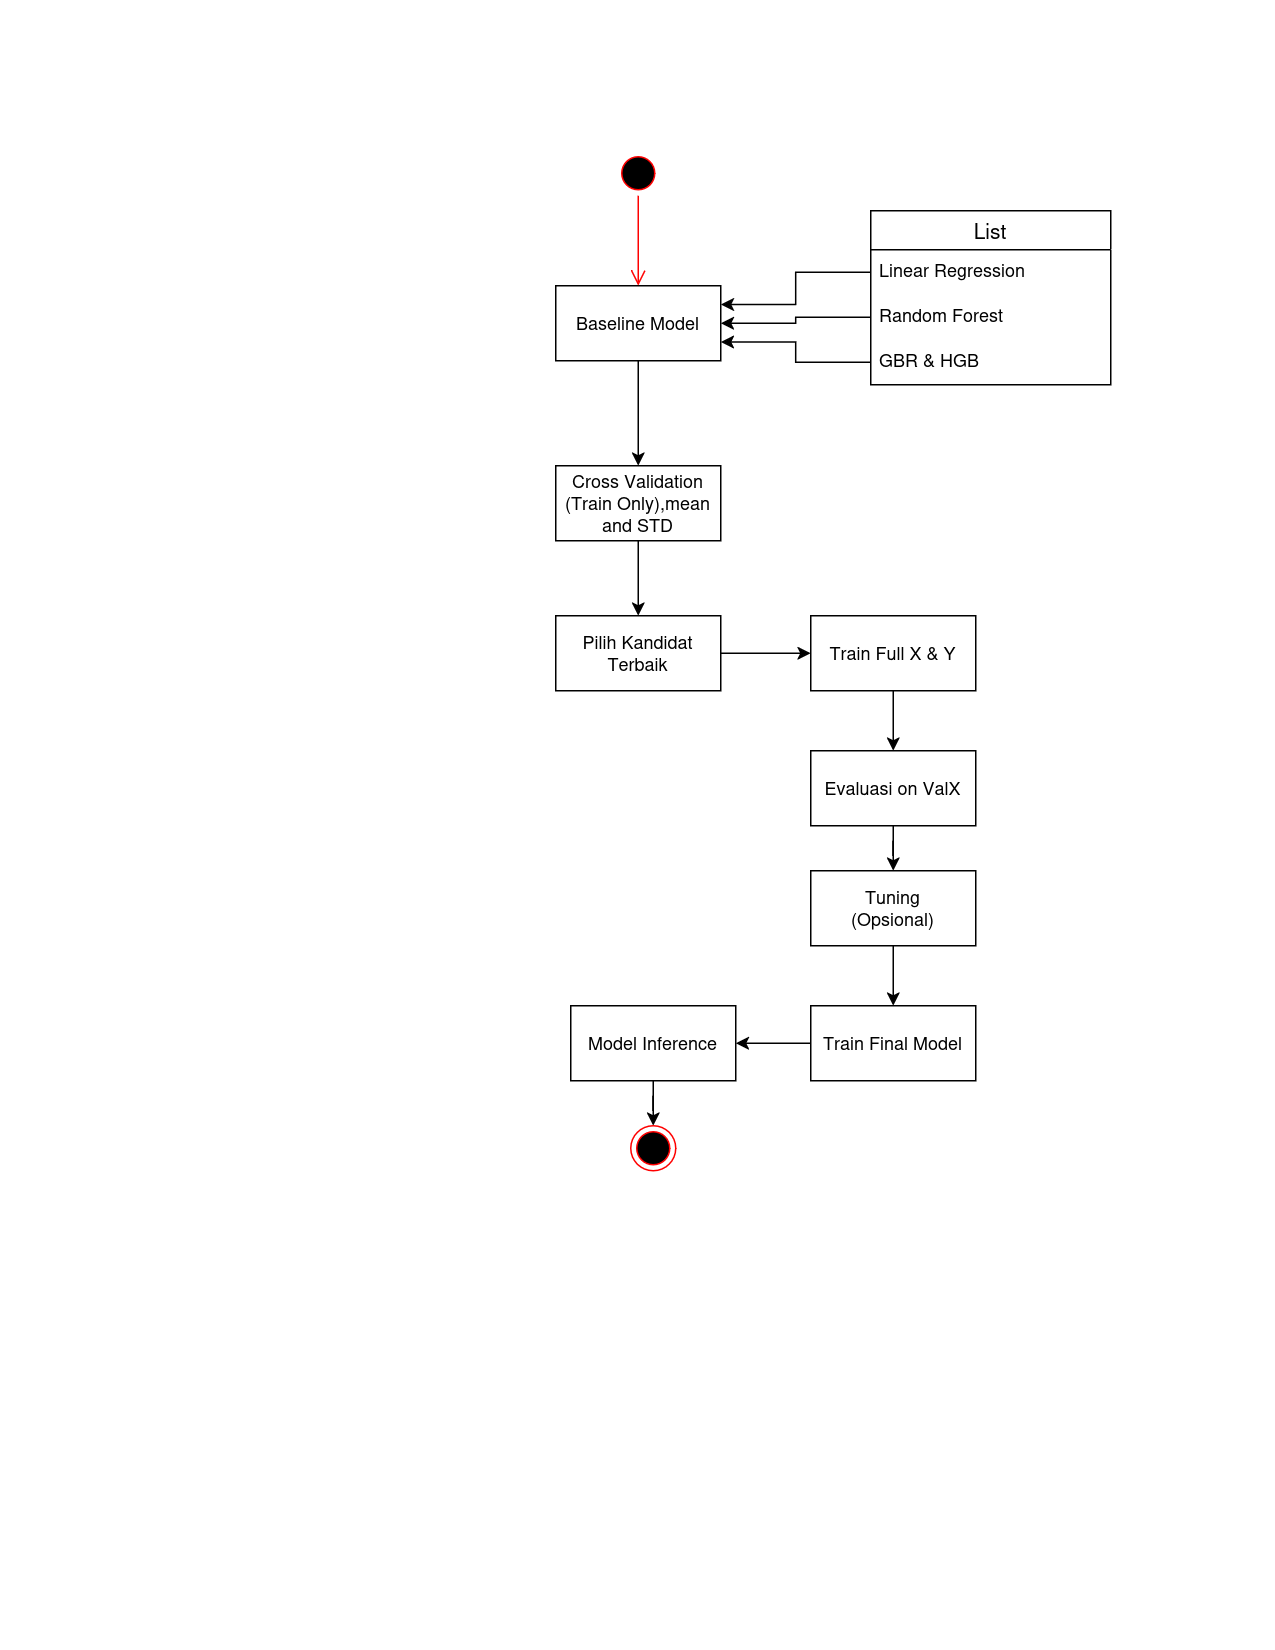

The diagram above was exported from draw.io. Its source (the exported page's mxGraphModel, read from the mxfile embedded in the PNG):
<mxGraphModel dx="466" dy="795" grid="1" gridSize="10" guides="1" tooltips="1" connect="1" arrows="1" fold="1" page="1" pageScale="1" pageWidth="850" pageHeight="1100" math="0" shadow="0">
  <root>
    <mxCell id="0" />
    <mxCell id="1" parent="0" />
    <mxCell id="pR1CArKreuHKYsj8v1UP-5" edge="1" parent="1" source="pR1CArKreuHKYsj8v1UP-2" style="edgeStyle=orthogonalEdgeStyle;rounded=0;orthogonalLoop=1;jettySize=auto;html=1;" target="pR1CArKreuHKYsj8v1UP-4">
      <mxGeometry relative="1" as="geometry" />
    </mxCell>
    <mxCell id="pR1CArKreuHKYsj8v1UP-2" parent="1" style="html=1;whiteSpace=wrap;" value="Baseline Model" vertex="1">
      <mxGeometry height="50" width="110" x="370" y="190" as="geometry" />
    </mxCell>
    <mxCell id="pR1CArKreuHKYsj8v1UP-14" edge="1" parent="1" source="pR1CArKreuHKYsj8v1UP-4" style="edgeStyle=orthogonalEdgeStyle;rounded=0;orthogonalLoop=1;jettySize=auto;html=1;entryX=0.5;entryY=0;entryDx=0;entryDy=0;" target="pR1CArKreuHKYsj8v1UP-13">
      <mxGeometry relative="1" as="geometry" />
    </mxCell>
    <mxCell id="pR1CArKreuHKYsj8v1UP-4" parent="1" style="html=1;whiteSpace=wrap;" value="&lt;div&gt;Cross Validation&lt;/div&gt;&lt;div&gt;(Train Only),mean and STD&lt;/div&gt;" vertex="1">
      <mxGeometry height="50" width="110" x="370" y="310" as="geometry" />
    </mxCell>
    <mxCell id="pR1CArKreuHKYsj8v1UP-6" parent="1" style="swimlane;fontStyle=0;childLayout=stackLayout;horizontal=1;startSize=26;horizontalStack=0;resizeParent=1;resizeParentMax=0;resizeLast=0;collapsible=1;marginBottom=0;align=center;fontSize=14;" value="List" vertex="1">
      <mxGeometry height="116" width="160" x="580" y="140" as="geometry" />
    </mxCell>
    <mxCell id="pR1CArKreuHKYsj8v1UP-7" parent="pR1CArKreuHKYsj8v1UP-6" style="text;strokeColor=none;fillColor=none;spacingLeft=4;spacingRight=4;overflow=hidden;rotatable=0;points=[[0,0.5],[1,0.5]];portConstraint=eastwest;fontSize=12;whiteSpace=wrap;html=1;" value="Linear Regression" vertex="1">
      <mxGeometry height="30" width="160" y="26" as="geometry" />
    </mxCell>
    <mxCell id="pR1CArKreuHKYsj8v1UP-8" parent="pR1CArKreuHKYsj8v1UP-6" style="text;strokeColor=none;fillColor=none;spacingLeft=4;spacingRight=4;overflow=hidden;rotatable=0;points=[[0,0.5],[1,0.5]];portConstraint=eastwest;fontSize=12;whiteSpace=wrap;html=1;" value="Random Forest" vertex="1">
      <mxGeometry height="30" width="160" y="56" as="geometry" />
    </mxCell>
    <mxCell id="pR1CArKreuHKYsj8v1UP-9" parent="pR1CArKreuHKYsj8v1UP-6" style="text;strokeColor=none;fillColor=none;spacingLeft=4;spacingRight=4;overflow=hidden;rotatable=0;points=[[0,0.5],[1,0.5]];portConstraint=eastwest;fontSize=12;whiteSpace=wrap;html=1;" value="GBR &amp;amp; HGB" vertex="1">
      <mxGeometry height="30" width="160" y="86" as="geometry" />
    </mxCell>
    <mxCell id="pR1CArKreuHKYsj8v1UP-10" edge="1" parent="1" source="pR1CArKreuHKYsj8v1UP-8" style="edgeStyle=orthogonalEdgeStyle;rounded=0;orthogonalLoop=1;jettySize=auto;html=1;entryX=1;entryY=0.5;entryDx=0;entryDy=0;" target="pR1CArKreuHKYsj8v1UP-2">
      <mxGeometry relative="1" as="geometry" />
    </mxCell>
    <mxCell id="pR1CArKreuHKYsj8v1UP-11" edge="1" parent="1" source="pR1CArKreuHKYsj8v1UP-7" style="edgeStyle=orthogonalEdgeStyle;rounded=0;orthogonalLoop=1;jettySize=auto;html=1;entryX=1;entryY=0.25;entryDx=0;entryDy=0;" target="pR1CArKreuHKYsj8v1UP-2">
      <mxGeometry relative="1" as="geometry" />
    </mxCell>
    <mxCell id="pR1CArKreuHKYsj8v1UP-12" edge="1" parent="1" source="pR1CArKreuHKYsj8v1UP-9" style="edgeStyle=orthogonalEdgeStyle;rounded=0;orthogonalLoop=1;jettySize=auto;html=1;entryX=1;entryY=0.75;entryDx=0;entryDy=0;" target="pR1CArKreuHKYsj8v1UP-2">
      <mxGeometry relative="1" as="geometry" />
    </mxCell>
    <mxCell id="pR1CArKreuHKYsj8v1UP-16" edge="1" parent="1" source="pR1CArKreuHKYsj8v1UP-13" style="edgeStyle=orthogonalEdgeStyle;rounded=0;orthogonalLoop=1;jettySize=auto;html=1;entryX=0;entryY=0.5;entryDx=0;entryDy=0;" target="pR1CArKreuHKYsj8v1UP-15">
      <mxGeometry relative="1" as="geometry" />
    </mxCell>
    <mxCell id="pR1CArKreuHKYsj8v1UP-13" parent="1" style="html=1;whiteSpace=wrap;" value="Pilih Kandidat Terbaik" vertex="1">
      <mxGeometry height="50" width="110" x="370" y="410" as="geometry" />
    </mxCell>
    <mxCell id="pR1CArKreuHKYsj8v1UP-18" edge="1" parent="1" source="pR1CArKreuHKYsj8v1UP-15" style="edgeStyle=orthogonalEdgeStyle;rounded=0;orthogonalLoop=1;jettySize=auto;html=1;entryX=0.5;entryY=0;entryDx=0;entryDy=0;" target="pR1CArKreuHKYsj8v1UP-17">
      <mxGeometry relative="1" as="geometry" />
    </mxCell>
    <mxCell id="pR1CArKreuHKYsj8v1UP-15" parent="1" style="html=1;whiteSpace=wrap;" value="Train Full X &amp;amp; Y" vertex="1">
      <mxGeometry height="50" width="110" x="540" y="410" as="geometry" />
    </mxCell>
    <mxCell id="pR1CArKreuHKYsj8v1UP-20" edge="1" parent="1" source="pR1CArKreuHKYsj8v1UP-17" style="edgeStyle=orthogonalEdgeStyle;rounded=0;orthogonalLoop=1;jettySize=auto;html=1;entryX=0.5;entryY=0;entryDx=0;entryDy=0;" target="pR1CArKreuHKYsj8v1UP-19">
      <mxGeometry relative="1" as="geometry" />
    </mxCell>
    <mxCell id="pR1CArKreuHKYsj8v1UP-17" parent="1" style="html=1;whiteSpace=wrap;" value="Evaluasi on ValX" vertex="1">
      <mxGeometry height="50" width="110" x="540" y="500" as="geometry" />
    </mxCell>
    <mxCell id="pR1CArKreuHKYsj8v1UP-24" edge="1" parent="1" source="pR1CArKreuHKYsj8v1UP-19" style="edgeStyle=orthogonalEdgeStyle;rounded=0;orthogonalLoop=1;jettySize=auto;html=1;entryX=0.5;entryY=0;entryDx=0;entryDy=0;" target="pR1CArKreuHKYsj8v1UP-23">
      <mxGeometry relative="1" as="geometry" />
    </mxCell>
    <mxCell id="pR1CArKreuHKYsj8v1UP-19" parent="1" style="html=1;whiteSpace=wrap;" value="&lt;div&gt;Tuning&lt;/div&gt;&lt;div&gt;(Opsional)&lt;/div&gt;" vertex="1">
      <mxGeometry height="50" width="110" x="540" y="580" as="geometry" />
    </mxCell>
    <mxCell id="pR1CArKreuHKYsj8v1UP-32" edge="1" parent="1" source="pR1CArKreuHKYsj8v1UP-22" style="edgeStyle=orthogonalEdgeStyle;rounded=0;orthogonalLoop=1;jettySize=auto;html=1;entryX=0.5;entryY=0;entryDx=0;entryDy=0;" target="pR1CArKreuHKYsj8v1UP-31">
      <mxGeometry relative="1" as="geometry" />
    </mxCell>
    <mxCell id="pR1CArKreuHKYsj8v1UP-22" parent="1" style="html=1;whiteSpace=wrap;" value="Model Inference" vertex="1">
      <mxGeometry height="50" width="110" x="380" y="670" as="geometry" />
    </mxCell>
    <mxCell id="pR1CArKreuHKYsj8v1UP-25" edge="1" parent="1" source="pR1CArKreuHKYsj8v1UP-23" style="edgeStyle=orthogonalEdgeStyle;rounded=0;orthogonalLoop=1;jettySize=auto;html=1;entryX=1;entryY=0.5;entryDx=0;entryDy=0;" target="pR1CArKreuHKYsj8v1UP-22">
      <mxGeometry relative="1" as="geometry" />
    </mxCell>
    <mxCell id="pR1CArKreuHKYsj8v1UP-23" parent="1" style="html=1;whiteSpace=wrap;" value="Train Final Model" vertex="1">
      <mxGeometry height="50" width="110" x="540" y="670" as="geometry" />
    </mxCell>
    <mxCell id="pR1CArKreuHKYsj8v1UP-29" parent="1" style="ellipse;html=1;shape=startState;fillColor=#000000;strokeColor=#ff0000;" value="" vertex="1">
      <mxGeometry height="30" width="30" x="410" y="100" as="geometry" />
    </mxCell>
    <mxCell id="pR1CArKreuHKYsj8v1UP-30" edge="1" parent="1" source="pR1CArKreuHKYsj8v1UP-29" style="edgeStyle=orthogonalEdgeStyle;html=1;verticalAlign=bottom;endArrow=open;endSize=8;strokeColor=#ff0000;rounded=0;" value="">
      <mxGeometry relative="1" as="geometry">
        <mxPoint x="425" y="190" as="targetPoint" />
      </mxGeometry>
    </mxCell>
    <mxCell id="pR1CArKreuHKYsj8v1UP-31" parent="1" style="ellipse;html=1;shape=endState;fillColor=#000000;strokeColor=#ff0000;" value="" vertex="1">
      <mxGeometry height="30" width="30" x="420" y="750" as="geometry" />
    </mxCell>
  </root>
</mxGraphModel>